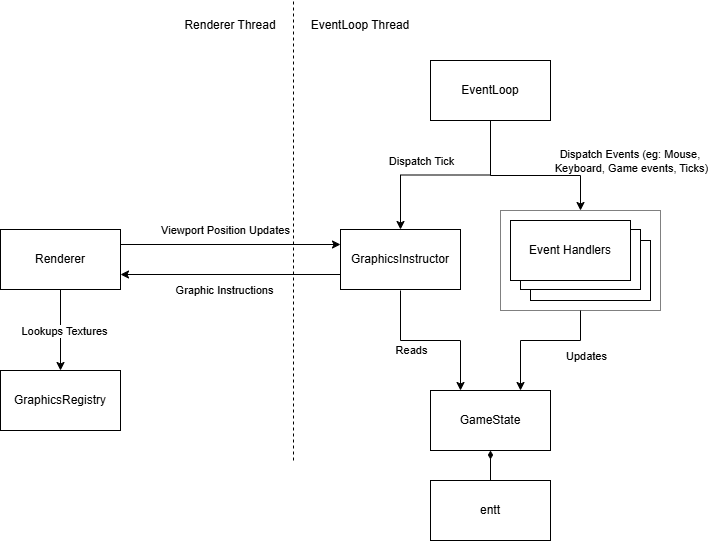

The diagram above was exported from draw.io. Its source (the exported page's mxGraphModel, read from the mxfile embedded in the PNG):
<mxGraphModel dx="1042" dy="658" grid="1" gridSize="10" guides="1" tooltips="1" connect="1" arrows="1" fold="1" page="1" pageScale="1" pageWidth="827" pageHeight="1169" math="0" shadow="0">
  <root>
    <mxCell id="0" />
    <mxCell id="1" parent="0" />
    <mxCell id="D3j4sXH0_5tJmgaTNmre-29" value="" style="rounded=0;whiteSpace=wrap;html=1;strokeColor=#808080;" vertex="1" parent="1">
      <mxGeometry x="540" y="220" width="160" height="100" as="geometry" />
    </mxCell>
    <mxCell id="D3j4sXH0_5tJmgaTNmre-28" value="" style="rounded=0;whiteSpace=wrap;html=1;" vertex="1" parent="1">
      <mxGeometry x="570" y="250" width="120" height="60" as="geometry" />
    </mxCell>
    <mxCell id="D3j4sXH0_5tJmgaTNmre-27" value="" style="rounded=0;whiteSpace=wrap;html=1;" vertex="1" parent="1">
      <mxGeometry x="560" y="239" width="120" height="60" as="geometry" />
    </mxCell>
    <mxCell id="D3j4sXH0_5tJmgaTNmre-1" style="edgeStyle=orthogonalEdgeStyle;rounded=0;orthogonalLoop=1;jettySize=auto;html=1;entryX=0;entryY=0.25;entryDx=0;entryDy=0;exitX=1;exitY=0.25;exitDx=0;exitDy=0;" edge="1" parent="1" source="D3j4sXH0_5tJmgaTNmre-5" target="D3j4sXH0_5tJmgaTNmre-10">
      <mxGeometry relative="1" as="geometry" />
    </mxCell>
    <mxCell id="D3j4sXH0_5tJmgaTNmre-2" value="Viewport Position Updates" style="edgeLabel;html=1;align=center;verticalAlign=middle;resizable=0;points=[];" vertex="1" connectable="0" parent="D3j4sXH0_5tJmgaTNmre-1">
      <mxGeometry x="-0.0509" relative="1" as="geometry">
        <mxPoint y="-15" as="offset" />
      </mxGeometry>
    </mxCell>
    <mxCell id="D3j4sXH0_5tJmgaTNmre-3" style="edgeStyle=orthogonalEdgeStyle;rounded=0;orthogonalLoop=1;jettySize=auto;html=1;entryX=0.5;entryY=0;entryDx=0;entryDy=0;" edge="1" parent="1" source="D3j4sXH0_5tJmgaTNmre-5" target="D3j4sXH0_5tJmgaTNmre-24">
      <mxGeometry relative="1" as="geometry" />
    </mxCell>
    <mxCell id="D3j4sXH0_5tJmgaTNmre-4" value="Lookups Textures" style="edgeLabel;html=1;align=center;verticalAlign=middle;resizable=0;points=[];" vertex="1" connectable="0" parent="D3j4sXH0_5tJmgaTNmre-3">
      <mxGeometry x="0.0222" y="3" relative="1" as="geometry">
        <mxPoint as="offset" />
      </mxGeometry>
    </mxCell>
    <mxCell id="D3j4sXH0_5tJmgaTNmre-5" value="Renderer" style="rounded=0;whiteSpace=wrap;html=1;" vertex="1" parent="1">
      <mxGeometry x="40" y="239" width="120" height="60" as="geometry" />
    </mxCell>
    <mxCell id="D3j4sXH0_5tJmgaTNmre-6" style="edgeStyle=orthogonalEdgeStyle;rounded=0;orthogonalLoop=1;jettySize=auto;html=1;entryX=1;entryY=0.75;entryDx=0;entryDy=0;exitX=0;exitY=0.75;exitDx=0;exitDy=0;" edge="1" parent="1" source="D3j4sXH0_5tJmgaTNmre-10" target="D3j4sXH0_5tJmgaTNmre-5">
      <mxGeometry relative="1" as="geometry" />
    </mxCell>
    <mxCell id="D3j4sXH0_5tJmgaTNmre-7" value="Graphic Instructions" style="edgeLabel;html=1;align=center;verticalAlign=middle;resizable=0;points=[];" vertex="1" connectable="0" parent="D3j4sXH0_5tJmgaTNmre-6">
      <mxGeometry x="0.06" y="-2" relative="1" as="geometry">
        <mxPoint y="17" as="offset" />
      </mxGeometry>
    </mxCell>
    <mxCell id="D3j4sXH0_5tJmgaTNmre-8" style="edgeStyle=orthogonalEdgeStyle;rounded=0;orthogonalLoop=1;jettySize=auto;html=1;entryX=0.25;entryY=0;entryDx=0;entryDy=0;" edge="1" parent="1" target="D3j4sXH0_5tJmgaTNmre-21">
      <mxGeometry relative="1" as="geometry">
        <mxPoint x="440" y="300" as="sourcePoint" />
        <mxPoint x="420" y="390" as="targetPoint" />
        <Array as="points">
          <mxPoint x="440" y="350" />
          <mxPoint x="500" y="350" />
        </Array>
      </mxGeometry>
    </mxCell>
    <mxCell id="D3j4sXH0_5tJmgaTNmre-9" value="Reads" style="edgeLabel;html=1;align=center;verticalAlign=middle;resizable=0;points=[];" vertex="1" connectable="0" parent="D3j4sXH0_5tJmgaTNmre-8">
      <mxGeometry x="0.7459" relative="1" as="geometry">
        <mxPoint x="-50" y="-21" as="offset" />
      </mxGeometry>
    </mxCell>
    <mxCell id="D3j4sXH0_5tJmgaTNmre-10" value="GraphicsInstructor" style="rounded=0;whiteSpace=wrap;html=1;" vertex="1" parent="1">
      <mxGeometry x="380" y="239" width="120" height="60" as="geometry" />
    </mxCell>
    <mxCell id="D3j4sXH0_5tJmgaTNmre-11" style="edgeStyle=orthogonalEdgeStyle;rounded=0;orthogonalLoop=1;jettySize=auto;html=1;entryX=0.5;entryY=0;entryDx=0;entryDy=0;" edge="1" parent="1" source="D3j4sXH0_5tJmgaTNmre-15" target="D3j4sXH0_5tJmgaTNmre-10">
      <mxGeometry relative="1" as="geometry" />
    </mxCell>
    <mxCell id="D3j4sXH0_5tJmgaTNmre-12" value="Dispatch Events (eg: Mouse,&amp;nbsp;&lt;div&gt;Keyboard,&amp;nbsp;&lt;span style=&quot;background-color: light-dark(#ffffff, var(--ge-dark-color, #121212)); color: light-dark(rgb(0, 0, 0), rgb(255, 255, 255));&quot;&gt;Game events,&amp;nbsp;&lt;/span&gt;&lt;span style=&quot;background-color: light-dark(#ffffff, var(--ge-dark-color, #121212)); color: light-dark(rgb(0, 0, 0), rgb(255, 255, 255));&quot;&gt;Ticks)&lt;/span&gt;&lt;/div&gt;" style="edgeLabel;html=1;align=center;verticalAlign=middle;resizable=0;points=[];" vertex="1" connectable="0" parent="D3j4sXH0_5tJmgaTNmre-11">
      <mxGeometry x="-0.1086" y="-1" relative="1" as="geometry">
        <mxPoint x="175" y="-13" as="offset" />
      </mxGeometry>
    </mxCell>
    <mxCell id="D3j4sXH0_5tJmgaTNmre-31" value="Dispatch Tick" style="edgeLabel;html=1;align=center;verticalAlign=middle;resizable=0;points=[];" vertex="1" connectable="0" parent="D3j4sXH0_5tJmgaTNmre-11">
      <mxGeometry x="0.1749" y="-2" relative="1" as="geometry">
        <mxPoint x="-7" y="-12" as="offset" />
      </mxGeometry>
    </mxCell>
    <mxCell id="D3j4sXH0_5tJmgaTNmre-13" style="edgeStyle=orthogonalEdgeStyle;rounded=0;orthogonalLoop=1;jettySize=auto;html=1;entryX=0.5;entryY=0;entryDx=0;entryDy=0;" edge="1" parent="1" source="D3j4sXH0_5tJmgaTNmre-15" target="D3j4sXH0_5tJmgaTNmre-29">
      <mxGeometry relative="1" as="geometry">
        <mxPoint x="780" y="230" as="targetPoint" />
        <Array as="points">
          <mxPoint x="530" y="185" />
          <mxPoint x="620" y="185" />
        </Array>
      </mxGeometry>
    </mxCell>
    <mxCell id="D3j4sXH0_5tJmgaTNmre-15" value="EventLoop" style="rounded=0;whiteSpace=wrap;html=1;" vertex="1" parent="1">
      <mxGeometry x="470" y="70" width="120" height="60" as="geometry" />
    </mxCell>
    <mxCell id="D3j4sXH0_5tJmgaTNmre-16" style="edgeStyle=orthogonalEdgeStyle;rounded=0;orthogonalLoop=1;jettySize=auto;html=1;entryX=0.75;entryY=0;entryDx=0;entryDy=0;exitX=0.5;exitY=1;exitDx=0;exitDy=0;" edge="1" parent="1" source="D3j4sXH0_5tJmgaTNmre-29" target="D3j4sXH0_5tJmgaTNmre-21">
      <mxGeometry relative="1" as="geometry">
        <mxPoint x="780" y="310" as="sourcePoint" />
        <Array as="points">
          <mxPoint x="620" y="350" />
          <mxPoint x="560" y="350" />
        </Array>
      </mxGeometry>
    </mxCell>
    <mxCell id="D3j4sXH0_5tJmgaTNmre-26" value="Updates" style="edgeLabel;html=1;align=center;verticalAlign=middle;resizable=0;points=[];" vertex="1" connectable="0" parent="D3j4sXH0_5tJmgaTNmre-16">
      <mxGeometry x="0.0125" y="3" relative="1" as="geometry">
        <mxPoint x="46" y="12" as="offset" />
      </mxGeometry>
    </mxCell>
    <mxCell id="D3j4sXH0_5tJmgaTNmre-17" value="Event Handlers" style="rounded=0;whiteSpace=wrap;html=1;" vertex="1" parent="1">
      <mxGeometry x="550" y="230" width="120" height="60" as="geometry" />
    </mxCell>
    <mxCell id="D3j4sXH0_5tJmgaTNmre-18" value="" style="endArrow=none;dashed=1;html=1;rounded=0;" edge="1" parent="1">
      <mxGeometry width="50" height="50" relative="1" as="geometry">
        <mxPoint x="333" y="470" as="sourcePoint" />
        <mxPoint x="333" y="10" as="targetPoint" />
      </mxGeometry>
    </mxCell>
    <mxCell id="D3j4sXH0_5tJmgaTNmre-19" value="Renderer Thread" style="text;html=1;align=center;verticalAlign=middle;whiteSpace=wrap;rounded=0;" vertex="1" parent="1">
      <mxGeometry x="210" y="20" width="120" height="30" as="geometry" />
    </mxCell>
    <mxCell id="D3j4sXH0_5tJmgaTNmre-20" value="EventLoop Thread" style="text;html=1;align=center;verticalAlign=middle;whiteSpace=wrap;rounded=0;" vertex="1" parent="1">
      <mxGeometry x="340" y="20" width="120" height="30" as="geometry" />
    </mxCell>
    <mxCell id="D3j4sXH0_5tJmgaTNmre-21" value="GameState" style="rounded=0;whiteSpace=wrap;html=1;" vertex="1" parent="1">
      <mxGeometry x="470" y="400" width="120" height="60" as="geometry" />
    </mxCell>
    <mxCell id="D3j4sXH0_5tJmgaTNmre-22" style="edgeStyle=orthogonalEdgeStyle;rounded=0;orthogonalLoop=1;jettySize=auto;html=1;entryX=0.5;entryY=1;entryDx=0;entryDy=0;endArrow=diamondThin;endFill=1;" edge="1" parent="1" source="D3j4sXH0_5tJmgaTNmre-23" target="D3j4sXH0_5tJmgaTNmre-21">
      <mxGeometry relative="1" as="geometry" />
    </mxCell>
    <mxCell id="D3j4sXH0_5tJmgaTNmre-23" value="entt" style="rounded=0;whiteSpace=wrap;html=1;" vertex="1" parent="1">
      <mxGeometry x="470" y="490" width="120" height="60" as="geometry" />
    </mxCell>
    <mxCell id="D3j4sXH0_5tJmgaTNmre-24" value="GraphicsRegistry" style="rounded=0;whiteSpace=wrap;html=1;" vertex="1" parent="1">
      <mxGeometry x="40" y="380" width="120" height="60" as="geometry" />
    </mxCell>
  </root>
</mxGraphModel>